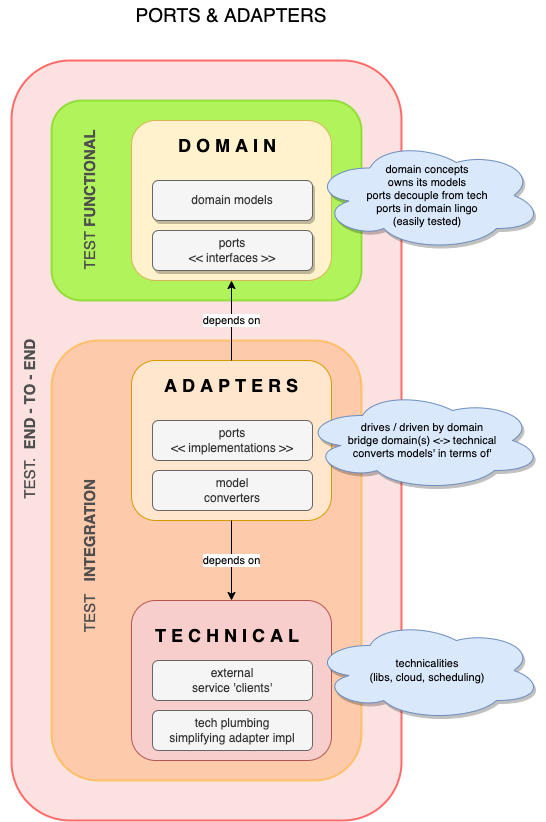

The diagram above was exported from draw.io. Its source (the exported page's mxGraphModel, read from the mxfile embedded in the PNG):
<mxGraphModel dx="1186" dy="822" grid="1" gridSize="10" guides="1" tooltips="1" connect="1" arrows="1" fold="1" page="1" pageScale="1" pageWidth="827" pageHeight="1169" background="none" math="0" shadow="0">
  <root>
    <mxCell id="0" />
    <mxCell id="zmurOy0h4loiqMkECNCV-25" value="test end-to-end" style="locked=1;" parent="0" />
    <mxCell id="zmurOy0h4loiqMkECNCV-26" value="" style="rounded=1;whiteSpace=wrap;html=1;fillColor=#f8cecc;strokeColor=#FF1212;glass=0;opacity=60;perimeterSpacing=0;strokeWidth=2;" parent="zmurOy0h4loiqMkECNCV-25" vertex="1">
      <mxGeometry x="239" y="130" width="390" height="760" as="geometry" />
    </mxCell>
    <mxCell id="zmurOy0h4loiqMkECNCV-29" value="TEST.&amp;nbsp;&amp;nbsp;&lt;b&gt;END - TO - END&lt;/b&gt;" style="text;html=1;strokeColor=none;fillColor=none;align=center;verticalAlign=middle;whiteSpace=wrap;rounded=0;rotation=-90;strokeWidth=1;fontSize=15;fontColor=#4F4F4F;" parent="zmurOy0h4loiqMkECNCV-25" vertex="1">
      <mxGeometry x="119" y="460" width="275" height="57.5" as="geometry" />
    </mxCell>
    <mxCell id="zmurOy0h4loiqMkECNCV-17" value="test integration" style="locked=1;" parent="0" />
    <mxCell id="zmurOy0h4loiqMkECNCV-20" value="" style="rounded=1;whiteSpace=wrap;html=1;fillColor=#FFBB87;strokeColor=#FFB12B;glass=0;strokeWidth=2;opacity=60;fontColor=#000000;" parent="zmurOy0h4loiqMkECNCV-17" vertex="1">
      <mxGeometry x="279" y="410" width="310" height="440" as="geometry" />
    </mxCell>
    <mxCell id="zmurOy0h4loiqMkECNCV-23" value="TEST&amp;nbsp; &amp;nbsp;&lt;b&gt;INTEGRATION&lt;/b&gt;" style="text;html=1;strokeColor=none;fillColor=none;align=center;verticalAlign=middle;whiteSpace=wrap;rounded=0;rotation=-90;strokeWidth=1;fontSize=15;fontColor=#4F4F4F;" parent="zmurOy0h4loiqMkECNCV-17" vertex="1">
      <mxGeometry x="179" y="597" width="275" height="57.5" as="geometry" />
    </mxCell>
    <mxCell id="eBhgFwQJ5DRIhJaCKPan-36" value="test functional" style="locked=1;" parent="0" />
    <mxCell id="eBhgFwQJ5DRIhJaCKPan-59" value="" style="rounded=1;whiteSpace=wrap;html=1;fillColor=#80FF00;strokeColor=#6AD400;glass=0;shadow=0;strokeWidth=2;gradientColor=none;perimeterSpacing=0;opacity=60;" parent="eBhgFwQJ5DRIhJaCKPan-36" vertex="1">
      <mxGeometry x="279" y="170" width="310" height="200" as="geometry" />
    </mxCell>
    <mxCell id="eBhgFwQJ5DRIhJaCKPan-73" value="TEST &lt;b&gt;FUNCTIONAL&lt;/b&gt;" style="text;html=1;align=center;verticalAlign=middle;whiteSpace=wrap;rounded=0;rotation=-90;strokeWidth=1;fontSize=15;fontColor=#4F4F4F;fontStyle=0;" parent="eBhgFwQJ5DRIhJaCKPan-36" vertex="1">
      <mxGeometry x="216.5" y="241.25" width="200" height="57.5" as="geometry" />
    </mxCell>
    <mxCell id="eBhgFwQJ5DRIhJaCKPan-120" value="architectural layers" style="locked=1;" parent="0" />
    <mxCell id="eBhgFwQJ5DRIhJaCKPan-121" value="" style="rounded=1;whiteSpace=wrap;html=1;fillColor=#fff2cc;strokeColor=#d6b656;fontStyle=1;" parent="eBhgFwQJ5DRIhJaCKPan-120" vertex="1">
      <mxGeometry x="359" y="190" width="200" height="160" as="geometry" />
    </mxCell>
    <mxCell id="eBhgFwQJ5DRIhJaCKPan-122" value="" style="rounded=1;whiteSpace=wrap;html=1;fillColor=#ffe6cc;strokeColor=#d79b00;fontStyle=1;" parent="eBhgFwQJ5DRIhJaCKPan-120" vertex="1">
      <mxGeometry x="359" y="430" width="200" height="160" as="geometry" />
    </mxCell>
    <mxCell id="eBhgFwQJ5DRIhJaCKPan-123" value="" style="rounded=1;whiteSpace=wrap;html=1;fillColor=#f8cecc;strokeColor=#b85450;fontStyle=1;" parent="eBhgFwQJ5DRIhJaCKPan-120" vertex="1">
      <mxGeometry x="359" y="670" width="200" height="160" as="geometry" />
    </mxCell>
    <mxCell id="eBhgFwQJ5DRIhJaCKPan-124" value="PORTS &amp;amp; ADAPTERS" style="text;html=1;strokeColor=none;fillColor=none;align=center;verticalAlign=middle;whiteSpace=wrap;rounded=0;shadow=0;glass=0;fontSize=19;opacity=50;" parent="eBhgFwQJ5DRIhJaCKPan-120" vertex="1">
      <mxGeometry x="269" y="70" width="380" height="30" as="geometry" />
    </mxCell>
    <mxCell id="zmurOy0h4loiqMkECNCV-3" value="D O M A I N" style="text;html=1;strokeColor=none;fillColor=none;align=center;verticalAlign=middle;whiteSpace=wrap;rounded=0;fontStyle=1;fontSize=18;" parent="eBhgFwQJ5DRIhJaCKPan-120" vertex="1">
      <mxGeometry x="390" y="200" width="130" height="30" as="geometry" />
    </mxCell>
    <mxCell id="zmurOy0h4loiqMkECNCV-4" value="A D A P T E R S" style="text;html=1;strokeColor=none;fillColor=none;align=center;verticalAlign=middle;whiteSpace=wrap;rounded=0;fontStyle=1;fontSize=18;" parent="eBhgFwQJ5DRIhJaCKPan-120" vertex="1">
      <mxGeometry x="386" y="440" width="146" height="30" as="geometry" />
    </mxCell>
    <mxCell id="zmurOy0h4loiqMkECNCV-5" value="T E C H N I C A L" style="text;html=1;strokeColor=none;fillColor=none;align=center;verticalAlign=middle;whiteSpace=wrap;rounded=0;fontStyle=1;fontSize=18;" parent="eBhgFwQJ5DRIhJaCKPan-120" vertex="1">
      <mxGeometry x="376" y="690" width="158" height="30" as="geometry" />
    </mxCell>
    <mxCell id="eBhgFwQJ5DRIhJaCKPan-35" value="responsibilities" style="locked=1;" parent="0" />
    <mxCell id="eBhgFwQJ5DRIhJaCKPan-54" value="domain concepts&lt;br&gt;owns its models&lt;br&gt;ports decouple from tech&lt;br&gt;ports in domain lingo&lt;br&gt;(easily tested)" style="ellipse;shape=cloud;whiteSpace=wrap;html=1;fontSize=11;shadow=1;fillColor=#dae8fc;strokeColor=#6c8ebf;" parent="eBhgFwQJ5DRIhJaCKPan-35" vertex="1">
      <mxGeometry x="540" y="210" width="230" height="110" as="geometry" />
    </mxCell>
    <mxCell id="eBhgFwQJ5DRIhJaCKPan-55" value="drives / driven by domain&lt;br&gt;bridge domain(s) &amp;lt;-&amp;gt; technical&lt;br&gt;converts models' in terms of'" style="ellipse;shape=cloud;whiteSpace=wrap;html=1;fontSize=11;shadow=1;fillColor=#dae8fc;strokeColor=#6c8ebf;" parent="eBhgFwQJ5DRIhJaCKPan-35" vertex="1">
      <mxGeometry x="530" y="460" width="240" height="100" as="geometry" />
    </mxCell>
    <mxCell id="eBhgFwQJ5DRIhJaCKPan-56" value="technicalities&lt;br&gt;(libs, cloud, scheduling)" style="ellipse;shape=cloud;whiteSpace=wrap;html=1;fontSize=11;shadow=1;fillColor=#dae8fc;strokeColor=#6c8ebf;" parent="eBhgFwQJ5DRIhJaCKPan-35" vertex="1">
      <mxGeometry x="540" y="690" width="230" height="100" as="geometry" />
    </mxCell>
    <mxCell id="zmurOy0h4loiqMkECNCV-6" value="elements (types)" style="locked=1;" parent="0" />
    <mxCell id="zmurOy0h4loiqMkECNCV-7" value="ports&lt;br&gt;&amp;lt;&amp;lt; interfaces &amp;gt;&amp;gt;" style="rounded=1;whiteSpace=wrap;html=1;fillColor=#f5f5f5;fontColor=#333333;strokeColor=#666666;glass=0;shadow=1;" parent="zmurOy0h4loiqMkECNCV-6" vertex="1">
      <mxGeometry x="380" y="300" width="160" height="40" as="geometry" />
    </mxCell>
    <mxCell id="zmurOy0h4loiqMkECNCV-8" value="ports&lt;br&gt;&amp;lt;&amp;lt; implementations &amp;gt;&amp;gt;" style="rounded=1;whiteSpace=wrap;html=1;fillColor=#f5f5f5;fontColor=#333333;strokeColor=#666666;" parent="zmurOy0h4loiqMkECNCV-6" vertex="1">
      <mxGeometry x="380" y="490" width="160" height="40" as="geometry" />
    </mxCell>
    <mxCell id="zmurOy0h4loiqMkECNCV-9" value="model&lt;br&gt;converters" style="rounded=1;whiteSpace=wrap;html=1;fillColor=#f5f5f5;fontColor=#333333;strokeColor=#666666;" parent="zmurOy0h4loiqMkECNCV-6" vertex="1">
      <mxGeometry x="380" y="540" width="160" height="40" as="geometry" />
    </mxCell>
    <mxCell id="zmurOy0h4loiqMkECNCV-10" value="tech plumbing&lt;br&gt;simplifying adapter impl" style="rounded=1;whiteSpace=wrap;html=1;fillColor=#f5f5f5;fontColor=#333333;strokeColor=#666666;" parent="zmurOy0h4loiqMkECNCV-6" vertex="1">
      <mxGeometry x="380" y="780" width="160" height="40" as="geometry" />
    </mxCell>
    <mxCell id="zmurOy0h4loiqMkECNCV-11" value="domain models" style="rounded=1;whiteSpace=wrap;html=1;fillColor=#f5f5f5;fontColor=#333333;strokeColor=#666666;glass=0;shadow=1;" parent="zmurOy0h4loiqMkECNCV-6" vertex="1">
      <mxGeometry x="380" y="250" width="160" height="40" as="geometry" />
    </mxCell>
    <mxCell id="zmurOy0h4loiqMkECNCV-12" value="external&lt;br&gt;service 'clients'" style="rounded=1;whiteSpace=wrap;html=1;fillColor=#f5f5f5;fontColor=#333333;strokeColor=#666666;" parent="zmurOy0h4loiqMkECNCV-6" vertex="1">
      <mxGeometry x="380" y="730" width="160" height="40" as="geometry" />
    </mxCell>
    <mxCell id="eBhgFwQJ5DRIhJaCKPan-79" value="depencies" style="locked=1;" parent="0" />
    <mxCell id="eBhgFwQJ5DRIhJaCKPan-80" value="depends on" style="edgeStyle=orthogonalEdgeStyle;rounded=0;orthogonalLoop=1;jettySize=auto;html=1;exitX=0.5;exitY=0;exitDx=0;exitDy=0;entryX=0.5;entryY=1;entryDx=0;entryDy=0;" parent="eBhgFwQJ5DRIhJaCKPan-79" edge="1">
      <mxGeometry relative="1" as="geometry">
        <mxPoint x="459" y="350" as="targetPoint" />
        <mxPoint x="459" y="430" as="sourcePoint" />
      </mxGeometry>
    </mxCell>
    <mxCell id="eBhgFwQJ5DRIhJaCKPan-90" value="depends on" style="edgeStyle=orthogonalEdgeStyle;rounded=0;orthogonalLoop=1;jettySize=auto;html=1;entryX=0.5;entryY=0;entryDx=0;entryDy=0;exitX=0.5;exitY=1;exitDx=0;exitDy=0;" parent="eBhgFwQJ5DRIhJaCKPan-79" edge="1">
      <mxGeometry relative="1" as="geometry">
        <mxPoint x="459" y="590" as="sourcePoint" />
        <mxPoint x="459" y="670" as="targetPoint" />
      </mxGeometry>
    </mxCell>
  </root>
</mxGraphModel>